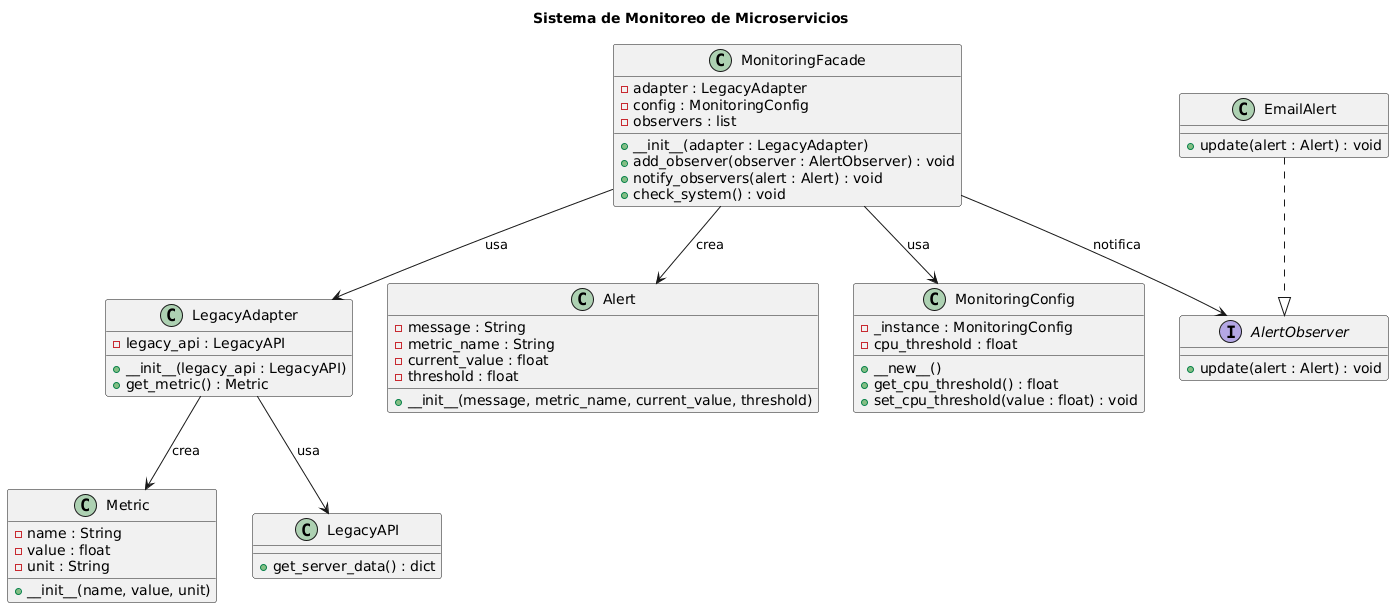

The diagram above was rendered by PlantUML. Its source (embedded in the PNG):
@startuml
title Sistema de Monitoreo de Microservicios 

class Metric {
  -name : String
  -value : float
  -unit : String
  +__init__(name, value, unit)
}

class Alert {
  -message : String
  -metric_name : String
  -current_value : float
  -threshold : float
  +__init__(message, metric_name, current_value, threshold)
}

class MonitoringConfig {
  -_instance : MonitoringConfig
  -cpu_threshold : float
  +__new__()
  +get_cpu_threshold() : float
  +set_cpu_threshold(value : float) : void
}

interface AlertObserver {
  +update(alert : Alert) : void
}

class EmailAlert {
  +update(alert : Alert) : void
}

class LegacyAPI {
  +get_server_data() : dict
}

class LegacyAdapter {
  -legacy_api : LegacyAPI
  +__init__(legacy_api : LegacyAPI)
  +get_metric() : Metric
}

class MonitoringFacade {
  -adapter : LegacyAdapter
  -config : MonitoringConfig
  -observers : list
  +__init__(adapter : LegacyAdapter)
  +add_observer(observer : AlertObserver) : void
  +notify_observers(alert : Alert) : void
  +check_system() : void
}

EmailAlert ..|> AlertObserver
LegacyAdapter --> LegacyAPI : usa
LegacyAdapter --> Metric : crea
MonitoringFacade --> LegacyAdapter : usa
MonitoringFacade --> MonitoringConfig : usa
MonitoringFacade --> AlertObserver : notifica
MonitoringFacade --> Alert : crea
@enduml